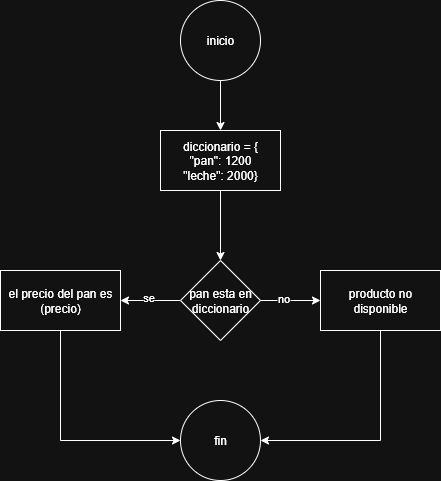

The diagram above was exported from draw.io. Its source (the exported page's mxGraphModel, read from the mxfile embedded in the PNG):
<mxGraphModel dx="872" dy="529" grid="1" gridSize="10" guides="1" tooltips="1" connect="1" arrows="1" fold="1" page="1" pageScale="1" pageWidth="827" pageHeight="1169" math="0" shadow="0">
  <root>
    <mxCell id="0" />
    <mxCell id="1" parent="0" />
    <mxCell id="HFfVJ_ysm04JCp43EbNu-3" value="" style="edgeStyle=orthogonalEdgeStyle;rounded=0;orthogonalLoop=1;jettySize=auto;html=1;" edge="1" parent="1" source="HFfVJ_ysm04JCp43EbNu-1" target="HFfVJ_ysm04JCp43EbNu-2">
      <mxGeometry relative="1" as="geometry" />
    </mxCell>
    <mxCell id="HFfVJ_ysm04JCp43EbNu-1" value="inicio" style="ellipse;whiteSpace=wrap;html=1;" vertex="1" parent="1">
      <mxGeometry x="300" y="50" width="80" height="80" as="geometry" />
    </mxCell>
    <mxCell id="HFfVJ_ysm04JCp43EbNu-5" value="" style="edgeStyle=orthogonalEdgeStyle;rounded=0;orthogonalLoop=1;jettySize=auto;html=1;" edge="1" parent="1" source="HFfVJ_ysm04JCp43EbNu-2" target="HFfVJ_ysm04JCp43EbNu-4">
      <mxGeometry relative="1" as="geometry" />
    </mxCell>
    <mxCell id="HFfVJ_ysm04JCp43EbNu-2" value="diccionario = {&lt;div&gt;&quot;pan&quot;: 1200&lt;/div&gt;&lt;div&gt;&quot;leche&quot;: 2000}&lt;/div&gt;" style="whiteSpace=wrap;html=1;" vertex="1" parent="1">
      <mxGeometry x="280" y="180" width="120" height="60" as="geometry" />
    </mxCell>
    <mxCell id="HFfVJ_ysm04JCp43EbNu-7" value="" style="edgeStyle=orthogonalEdgeStyle;rounded=0;orthogonalLoop=1;jettySize=auto;html=1;" edge="1" parent="1" source="HFfVJ_ysm04JCp43EbNu-4" target="HFfVJ_ysm04JCp43EbNu-6">
      <mxGeometry relative="1" as="geometry" />
    </mxCell>
    <mxCell id="HFfVJ_ysm04JCp43EbNu-10" value="se" style="edgeLabel;html=1;align=center;verticalAlign=middle;resizable=0;points=[];" vertex="1" connectable="0" parent="HFfVJ_ysm04JCp43EbNu-7">
      <mxGeometry x="0.1" y="-4" relative="1" as="geometry">
        <mxPoint as="offset" />
      </mxGeometry>
    </mxCell>
    <mxCell id="HFfVJ_ysm04JCp43EbNu-9" value="" style="edgeStyle=orthogonalEdgeStyle;rounded=0;orthogonalLoop=1;jettySize=auto;html=1;" edge="1" parent="1" source="HFfVJ_ysm04JCp43EbNu-4" target="HFfVJ_ysm04JCp43EbNu-8">
      <mxGeometry relative="1" as="geometry" />
    </mxCell>
    <mxCell id="HFfVJ_ysm04JCp43EbNu-11" value="no" style="edgeLabel;html=1;align=center;verticalAlign=middle;resizable=0;points=[];" vertex="1" connectable="0" parent="HFfVJ_ysm04JCp43EbNu-9">
      <mxGeometry x="-0.2667" y="3" relative="1" as="geometry">
        <mxPoint as="offset" />
      </mxGeometry>
    </mxCell>
    <mxCell id="HFfVJ_ysm04JCp43EbNu-4" value="pan esta en diccionario" style="rhombus;whiteSpace=wrap;html=1;" vertex="1" parent="1">
      <mxGeometry x="300" y="310" width="80" height="80" as="geometry" />
    </mxCell>
    <mxCell id="HFfVJ_ysm04JCp43EbNu-15" style="edgeStyle=orthogonalEdgeStyle;rounded=0;orthogonalLoop=1;jettySize=auto;html=1;exitX=0.5;exitY=1;exitDx=0;exitDy=0;entryX=0;entryY=0.5;entryDx=0;entryDy=0;" edge="1" parent="1" source="HFfVJ_ysm04JCp43EbNu-6" target="HFfVJ_ysm04JCp43EbNu-12">
      <mxGeometry relative="1" as="geometry" />
    </mxCell>
    <mxCell id="HFfVJ_ysm04JCp43EbNu-6" value="el precio del pan es (precio)" style="whiteSpace=wrap;html=1;" vertex="1" parent="1">
      <mxGeometry x="120" y="320" width="120" height="60" as="geometry" />
    </mxCell>
    <mxCell id="HFfVJ_ysm04JCp43EbNu-14" style="edgeStyle=orthogonalEdgeStyle;rounded=0;orthogonalLoop=1;jettySize=auto;html=1;exitX=0.5;exitY=1;exitDx=0;exitDy=0;entryX=1;entryY=0.5;entryDx=0;entryDy=0;" edge="1" parent="1" source="HFfVJ_ysm04JCp43EbNu-8" target="HFfVJ_ysm04JCp43EbNu-12">
      <mxGeometry relative="1" as="geometry" />
    </mxCell>
    <mxCell id="HFfVJ_ysm04JCp43EbNu-8" value="producto no disponible" style="whiteSpace=wrap;html=1;" vertex="1" parent="1">
      <mxGeometry x="440" y="320" width="120" height="60" as="geometry" />
    </mxCell>
    <mxCell id="HFfVJ_ysm04JCp43EbNu-12" value="fin" style="ellipse;whiteSpace=wrap;html=1;" vertex="1" parent="1">
      <mxGeometry x="300" y="450" width="80" height="80" as="geometry" />
    </mxCell>
  </root>
</mxGraphModel>